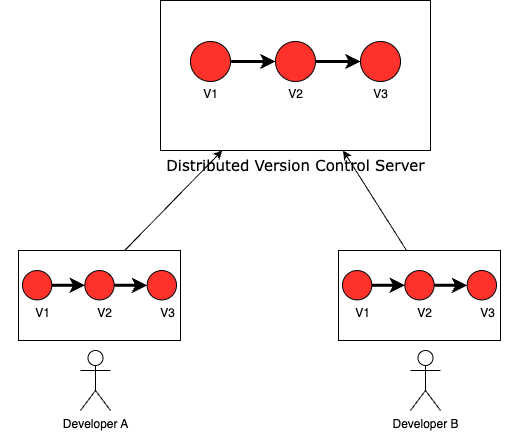

The diagram above was exported from draw.io. Its source (the exported page's mxGraphModel, read from the mxfile embedded in the PNG):
<mxGraphModel dx="1026" dy="622" grid="1" gridSize="10" guides="1" tooltips="1" connect="1" arrows="1" fold="1" page="1" pageScale="1" pageWidth="827" pageHeight="1169" math="0" shadow="0">
  <root>
    <mxCell id="0" />
    <mxCell id="1" parent="0" />
    <mxCell id="MXQ9h5AW_mcEYenhXLup-1" value="" style="rounded=0;whiteSpace=wrap;html=1;" vertex="1" parent="1">
      <mxGeometry x="310" y="60" width="270" height="150" as="geometry" />
    </mxCell>
    <mxCell id="MXQ9h5AW_mcEYenhXLup-2" value="&lt;font style=&quot;font-size: 15px;&quot; face=&quot;Verdana&quot;&gt;Distributed Version Control Server&lt;/font&gt;" style="text;html=1;align=center;verticalAlign=middle;resizable=0;points=[];autosize=1;strokeColor=none;fillColor=none;" vertex="1" parent="1">
      <mxGeometry x="305" y="210" width="280" height="30" as="geometry" />
    </mxCell>
    <mxCell id="MXQ9h5AW_mcEYenhXLup-9" style="edgeStyle=orthogonalEdgeStyle;rounded=0;orthogonalLoop=1;jettySize=auto;html=1;strokeWidth=3;" edge="1" parent="1" source="MXQ9h5AW_mcEYenhXLup-3" target="MXQ9h5AW_mcEYenhXLup-5">
      <mxGeometry relative="1" as="geometry" />
    </mxCell>
    <mxCell id="MXQ9h5AW_mcEYenhXLup-3" value="" style="ellipse;whiteSpace=wrap;html=1;aspect=fixed;fillColor=#FF322B;" vertex="1" parent="1">
      <mxGeometry x="340" y="101" width="40" height="40" as="geometry" />
    </mxCell>
    <mxCell id="MXQ9h5AW_mcEYenhXLup-4" value="V1" style="text;html=1;align=center;verticalAlign=middle;resizable=0;points=[];autosize=1;strokeColor=none;fillColor=none;" vertex="1" parent="1">
      <mxGeometry x="340" y="139" width="40" height="30" as="geometry" />
    </mxCell>
    <mxCell id="MXQ9h5AW_mcEYenhXLup-10" style="edgeStyle=orthogonalEdgeStyle;rounded=0;orthogonalLoop=1;jettySize=auto;html=1;strokeWidth=3;" edge="1" parent="1" source="MXQ9h5AW_mcEYenhXLup-5" target="MXQ9h5AW_mcEYenhXLup-7">
      <mxGeometry relative="1" as="geometry" />
    </mxCell>
    <mxCell id="MXQ9h5AW_mcEYenhXLup-5" value="" style="ellipse;whiteSpace=wrap;html=1;aspect=fixed;fillColor=#FF322B;" vertex="1" parent="1">
      <mxGeometry x="425" y="101" width="40" height="40" as="geometry" />
    </mxCell>
    <mxCell id="MXQ9h5AW_mcEYenhXLup-6" value="V2" style="text;html=1;align=center;verticalAlign=middle;resizable=0;points=[];autosize=1;strokeColor=none;fillColor=none;" vertex="1" parent="1">
      <mxGeometry x="425" y="139" width="40" height="30" as="geometry" />
    </mxCell>
    <mxCell id="MXQ9h5AW_mcEYenhXLup-7" value="" style="ellipse;whiteSpace=wrap;html=1;aspect=fixed;fillColor=#FF322B;" vertex="1" parent="1">
      <mxGeometry x="510" y="101" width="40" height="40" as="geometry" />
    </mxCell>
    <mxCell id="MXQ9h5AW_mcEYenhXLup-8" value="V3" style="text;html=1;align=center;verticalAlign=middle;resizable=0;points=[];autosize=1;strokeColor=none;fillColor=none;" vertex="1" parent="1">
      <mxGeometry x="510" y="139" width="40" height="30" as="geometry" />
    </mxCell>
    <mxCell id="MXQ9h5AW_mcEYenhXLup-19" style="rounded=0;orthogonalLoop=1;jettySize=auto;html=1;" edge="1" parent="1" target="MXQ9h5AW_mcEYenhXLup-1">
      <mxGeometry relative="1" as="geometry">
        <mxPoint x="258.9194657047892" y="325.638646495059" as="sourcePoint" />
      </mxGeometry>
    </mxCell>
    <mxCell id="MXQ9h5AW_mcEYenhXLup-14" value="Developer A" style="shape=umlActor;verticalLabelPosition=bottom;verticalAlign=top;html=1;outlineConnect=0;" vertex="1" parent="1">
      <mxGeometry x="230" y="410" width="30" height="60" as="geometry" />
    </mxCell>
    <mxCell id="MXQ9h5AW_mcEYenhXLup-21" style="rounded=0;orthogonalLoop=1;jettySize=auto;html=1;" edge="1" parent="1" target="MXQ9h5AW_mcEYenhXLup-1">
      <mxGeometry relative="1" as="geometry">
        <mxPoint x="564.3299333785362" y="323.0840407220694" as="sourcePoint" />
      </mxGeometry>
    </mxCell>
    <mxCell id="MXQ9h5AW_mcEYenhXLup-18" value="Developer B" style="shape=umlActor;verticalLabelPosition=bottom;verticalAlign=top;html=1;outlineConnect=0;" vertex="1" parent="1">
      <mxGeometry x="560" y="410" width="30" height="60" as="geometry" />
    </mxCell>
    <mxCell id="MXQ9h5AW_mcEYenhXLup-33" value="" style="group" vertex="1" connectable="0" parent="1">
      <mxGeometry x="150" y="300" width="198" height="110" as="geometry" />
    </mxCell>
    <mxCell id="MXQ9h5AW_mcEYenhXLup-22" value="" style="rounded=0;whiteSpace=wrap;html=1;" vertex="1" parent="MXQ9h5AW_mcEYenhXLup-33">
      <mxGeometry x="18" y="10" width="162" height="90" as="geometry" />
    </mxCell>
    <mxCell id="MXQ9h5AW_mcEYenhXLup-23" style="edgeStyle=orthogonalEdgeStyle;rounded=0;orthogonalLoop=1;jettySize=auto;html=1;strokeWidth=3;" edge="1" parent="MXQ9h5AW_mcEYenhXLup-33" source="MXQ9h5AW_mcEYenhXLup-24" target="MXQ9h5AW_mcEYenhXLup-27">
      <mxGeometry relative="1" as="geometry" />
    </mxCell>
    <mxCell id="MXQ9h5AW_mcEYenhXLup-24" value="" style="ellipse;whiteSpace=wrap;html=1;aspect=fixed;fillColor=#FF322B;" vertex="1" parent="MXQ9h5AW_mcEYenhXLup-33">
      <mxGeometry x="22" y="30.066666666666663" width="29.333333333333332" height="29.333333333333332" as="geometry" />
    </mxCell>
    <mxCell id="MXQ9h5AW_mcEYenhXLup-25" value="V1" style="text;html=1;align=center;verticalAlign=middle;resizable=0;points=[];autosize=1;strokeColor=none;fillColor=none;" vertex="1" parent="MXQ9h5AW_mcEYenhXLup-33">
      <mxGeometry x="22" y="57.93333333333333" width="40" height="30" as="geometry" />
    </mxCell>
    <mxCell id="MXQ9h5AW_mcEYenhXLup-26" style="edgeStyle=orthogonalEdgeStyle;rounded=0;orthogonalLoop=1;jettySize=auto;html=1;strokeWidth=3;" edge="1" parent="MXQ9h5AW_mcEYenhXLup-33" source="MXQ9h5AW_mcEYenhXLup-27" target="MXQ9h5AW_mcEYenhXLup-29">
      <mxGeometry relative="1" as="geometry" />
    </mxCell>
    <mxCell id="MXQ9h5AW_mcEYenhXLup-27" value="" style="ellipse;whiteSpace=wrap;html=1;aspect=fixed;fillColor=#FF322B;" vertex="1" parent="MXQ9h5AW_mcEYenhXLup-33">
      <mxGeometry x="84.33333333333333" y="30.066666666666663" width="29.333333333333332" height="29.333333333333332" as="geometry" />
    </mxCell>
    <mxCell id="MXQ9h5AW_mcEYenhXLup-28" value="V2" style="text;html=1;align=center;verticalAlign=middle;resizable=0;points=[];autosize=1;strokeColor=none;fillColor=none;" vertex="1" parent="MXQ9h5AW_mcEYenhXLup-33">
      <mxGeometry x="84.33333333333333" y="57.93333333333333" width="40" height="30" as="geometry" />
    </mxCell>
    <mxCell id="MXQ9h5AW_mcEYenhXLup-29" value="" style="ellipse;whiteSpace=wrap;html=1;aspect=fixed;fillColor=#FF322B;" vertex="1" parent="MXQ9h5AW_mcEYenhXLup-33">
      <mxGeometry x="146.66666666666666" y="30.066666666666663" width="29.333333333333332" height="29.333333333333332" as="geometry" />
    </mxCell>
    <mxCell id="MXQ9h5AW_mcEYenhXLup-30" value="V3" style="text;html=1;align=center;verticalAlign=middle;resizable=0;points=[];autosize=1;strokeColor=none;fillColor=none;" vertex="1" parent="MXQ9h5AW_mcEYenhXLup-33">
      <mxGeometry x="146.66666666666666" y="57.93333333333333" width="40" height="30" as="geometry" />
    </mxCell>
    <mxCell id="MXQ9h5AW_mcEYenhXLup-34" value="" style="group" vertex="1" connectable="0" parent="1">
      <mxGeometry x="470" y="300" width="198" height="110" as="geometry" />
    </mxCell>
    <mxCell id="MXQ9h5AW_mcEYenhXLup-35" value="" style="rounded=0;whiteSpace=wrap;html=1;" vertex="1" parent="MXQ9h5AW_mcEYenhXLup-34">
      <mxGeometry x="18" y="10" width="162" height="90" as="geometry" />
    </mxCell>
    <mxCell id="MXQ9h5AW_mcEYenhXLup-36" style="edgeStyle=orthogonalEdgeStyle;rounded=0;orthogonalLoop=1;jettySize=auto;html=1;strokeWidth=3;" edge="1" parent="MXQ9h5AW_mcEYenhXLup-34" source="MXQ9h5AW_mcEYenhXLup-37" target="MXQ9h5AW_mcEYenhXLup-40">
      <mxGeometry relative="1" as="geometry" />
    </mxCell>
    <mxCell id="MXQ9h5AW_mcEYenhXLup-37" value="" style="ellipse;whiteSpace=wrap;html=1;aspect=fixed;fillColor=#FF322B;" vertex="1" parent="MXQ9h5AW_mcEYenhXLup-34">
      <mxGeometry x="22" y="30.066666666666663" width="29.333333333333332" height="29.333333333333332" as="geometry" />
    </mxCell>
    <mxCell id="MXQ9h5AW_mcEYenhXLup-38" value="V1" style="text;html=1;align=center;verticalAlign=middle;resizable=0;points=[];autosize=1;strokeColor=none;fillColor=none;" vertex="1" parent="MXQ9h5AW_mcEYenhXLup-34">
      <mxGeometry x="22" y="57.93333333333333" width="40" height="30" as="geometry" />
    </mxCell>
    <mxCell id="MXQ9h5AW_mcEYenhXLup-39" style="edgeStyle=orthogonalEdgeStyle;rounded=0;orthogonalLoop=1;jettySize=auto;html=1;strokeWidth=3;" edge="1" parent="MXQ9h5AW_mcEYenhXLup-34" source="MXQ9h5AW_mcEYenhXLup-40" target="MXQ9h5AW_mcEYenhXLup-42">
      <mxGeometry relative="1" as="geometry" />
    </mxCell>
    <mxCell id="MXQ9h5AW_mcEYenhXLup-40" value="" style="ellipse;whiteSpace=wrap;html=1;aspect=fixed;fillColor=#FF322B;" vertex="1" parent="MXQ9h5AW_mcEYenhXLup-34">
      <mxGeometry x="84.33333333333333" y="30.066666666666663" width="29.333333333333332" height="29.333333333333332" as="geometry" />
    </mxCell>
    <mxCell id="MXQ9h5AW_mcEYenhXLup-41" value="V2" style="text;html=1;align=center;verticalAlign=middle;resizable=0;points=[];autosize=1;strokeColor=none;fillColor=none;" vertex="1" parent="MXQ9h5AW_mcEYenhXLup-34">
      <mxGeometry x="84.33333333333333" y="57.93333333333333" width="40" height="30" as="geometry" />
    </mxCell>
    <mxCell id="MXQ9h5AW_mcEYenhXLup-42" value="" style="ellipse;whiteSpace=wrap;html=1;aspect=fixed;fillColor=#FF322B;" vertex="1" parent="MXQ9h5AW_mcEYenhXLup-34">
      <mxGeometry x="146.66666666666666" y="30.066666666666663" width="29.333333333333332" height="29.333333333333332" as="geometry" />
    </mxCell>
    <mxCell id="MXQ9h5AW_mcEYenhXLup-43" value="V3" style="text;html=1;align=center;verticalAlign=middle;resizable=0;points=[];autosize=1;strokeColor=none;fillColor=none;" vertex="1" parent="MXQ9h5AW_mcEYenhXLup-34">
      <mxGeometry x="146.66666666666666" y="57.93333333333333" width="40" height="30" as="geometry" />
    </mxCell>
  </root>
</mxGraphModel>